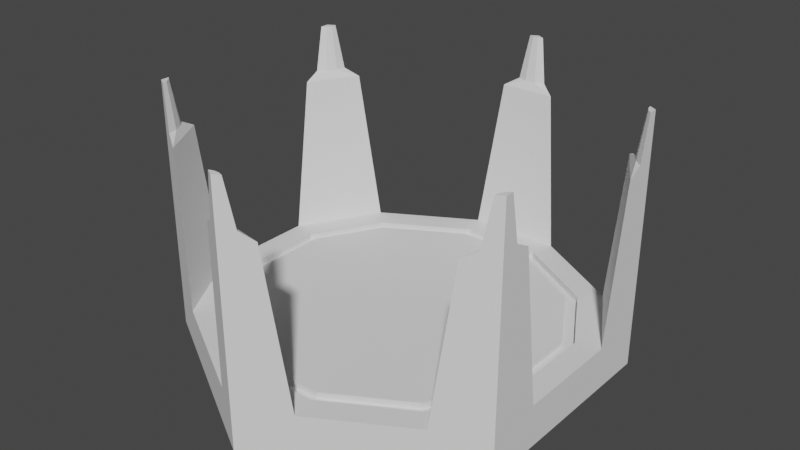 # Source: stageHexa.blend  (saved by Blender 3.3.6; exported with 4.5.12 LTS)
import bpy
from mathutils import Matrix  # noqa: F401  (used for matrix-valued properties, if any)

bpy.ops.wm.read_factory_settings(use_empty=True)
scene = bpy.context.scene
scene.name = 'Scene'

# ---- collections
col_collection = bpy.data.collections.new('Collection'); scene.collection.children.link(col_collection)

# ---- world
world_world = bpy.data.worlds.new('World'); scene.world = world_world
world_world.use_nodes = True; world_world.node_tree.nodes.clear()
_N = world_world.node_tree.nodes; _L = world_world.node_tree.links
n0 = _N.new('ShaderNodeOutputWorld'); n0.name = 'World Output'; n0.location = (300, 300)
n1 = _N.new('ShaderNodeBackground'); n1.name = 'Background'; n1.location = (10, 300)
n1.inputs[0].default_value = (0.05088, 0.05088, 0.05088, 1.0)
_L.new(n1.outputs[0], n0.inputs[0])
n0.is_active_output = True
world_world.color = (0.05088, 0.05088, 0.05088)
world_world.use_sun_shadow = False
world_world.sun_shadow_jitter_overblur = 0.0

# ---- meshes
me_x = bpy.data.meshes.new('円柱')
me_x.from_pydata([(-4.967e-09, 0.5, -0.1), (-4.967e-09, 0.5, 0.0), (0.433, 0.25, -0.1), (0.433, 0.25, 0.0), (0.433, -0.25, -0.1), (0.433, -0.25, 0.0), (-4.967e-09, -0.5, -0.1), (-4.967e-09, -0.5, 0.0), (-0.433, -0.25, -0.1), (-0.433, -0.25, 0.0), (-0.433, 0.25, -0.1), (-0.433, 0.25, 0.0), (-0.2658, -0.2536, 0.0), (-0.08668, -0.357, 0.0), (-0.1083, -0.4375, -0.1), (-0.3248, -0.3125, -0.1), (0.3248, -0.3125, -0.1), (0.1083, -0.4375, -0.1), (0.08668, -0.357, 0.0), (0.2658, -0.2536, 0.0), (0.433, 0.125, -0.1), (0.433, -0.125, -0.1), (0.3525, -0.1034, 0.0), (0.3525, 0.1034, 0.0), (0.1083, 0.4375, -0.1), (0.3248, 0.3125, -0.1), (0.2658, 0.2536, 0.0), (0.08668, 0.357, 0.0), (-0.3248, 0.3125, -0.1), (-0.1083, 0.4375, -0.1), (-0.08668, 0.357, 0.0), (-0.2658, 0.2536, 0.0), (-0.433, -0.125, -0.1), (-0.433, 0.125, -0.1), (-0.3525, 0.1034, 0.0), (-0.3525, -0.1034, 0.0), (-0.2847, -0.2724, 0.0), (-0.09359, -0.3828, 0.0), (0.09359, -0.3828, 0.0), (0.2847, -0.2724, 0.0), (0.3783, -0.1103, 0.0), (0.3783, 0.1103, 0.0), (0.2847, 0.2724, 0.0), (0.09359, 0.3828, 0.0), (-0.09359, 0.3828, 0.0), (-0.2847, 0.2724, 0.0), (-0.3783, 0.1103, 0.0), (-0.3783, -0.1103, 0.0), (-0.2847, -0.2724, -0.01528), (-0.09359, -0.3828, -0.01528), (0.09359, -0.3828, -0.01528), (0.2847, -0.2724, -0.01528), (0.3783, -0.1103, -0.01528), (0.3783, 0.1103, -0.01528), (0.2847, 0.2724, -0.01528), (0.09359, 0.3828, -0.01528), (-0.09359, 0.3828, -0.01528), (-0.2847, 0.2724, -0.01528), (-0.3783, 0.1103, -0.01528), (-0.3783, -0.1103, -0.01528), (-0.2658, -0.2536, -0.01528), (-0.08668, -0.357, -0.01528), (0.08668, -0.357, -0.01528), (0.2658, -0.2536, -0.01528), (0.3525, -0.1034, -0.01528), (0.3525, 0.1034, -0.01528), (0.2658, 0.2536, -0.01528), (0.08668, 0.357, -0.01528), (-0.08668, 0.357, -0.01528), (-0.2658, 0.2536, -0.01528), (-0.3525, 0.1034, -0.01528), (-0.3525, -0.1034, -0.01528), (0.06495, 0.4625, 0.3635), (0.433, 0.175, 0.3635), (0.3681, -0.2875, 0.3635), (-0.06495, -0.4625, 0.3635), (-0.433, -0.175, 0.3635), (-0.3681, 0.2875, 0.3635), (-0.3681, -0.2875, 0.3635), (0.06495, -0.4625, 0.3635), (0.433, -0.175, 0.3635), (0.3681, 0.2875, 0.3635), (-0.06495, 0.4625, 0.3635), (-0.433, 0.175, 0.3635), (-0.3248, -0.3125, 7.451e-09), (-0.06495, -0.4625, 0.0), (-0.1083, -0.4375, 7.451e-09), (0.1083, -0.4375, 7.451e-09), (0.3248, -0.3125, 7.451e-09), (0.433, -0.125, 7.451e-09), (0.433, 0.125, 7.451e-09), (0.3248, 0.3125, 7.451e-09), (0.1083, 0.4375, 7.451e-09), (-0.1083, 0.4375, 7.451e-09), (-0.3248, 0.3125, 7.451e-09), (-0.433, 0.125, 7.451e-09), (-0.433, -0.125, 7.451e-09), (-0.433, -0.25, 0.3824), (-0.433, -0.2104, 0.3824), (-4.967e-09, -0.5, 0.3824), (0.03433, -0.4802, 0.3824), (0.433, 0.25, 0.3824), (0.433, 0.2104, 0.3824), (0.3987, 0.2698, 0.3824), (-0.3987, 0.2698, 0.3824), (-0.4026, 0.2473, 0.3824), (-0.3987, -0.2698, 0.3824), (0.433, -0.25, 0.3824), (0.433, -0.2104, 0.3824), (-0.03434, -0.4802, 0.3824), (-0.433, 0.25, 0.3824), (0.4026, 0.2473, 0.3824), (-0.4155, -0.225, 0.3824), (-0.433, 0.2104, 0.3824), (-0.0129, -0.4723, 0.3824), (0.4026, -0.2473, 0.3824), (0.3987, -0.2698, 0.3824), (-4.967e-09, 0.5, 0.3824), (-0.03433, 0.4802, 0.3824), (-0.0129, 0.4723, 0.3824), (0.03433, 0.4802, 0.3824), (-0.4026, -0.2473, 0.3824), (-0.4155, 0.225, 0.3824), (0.0129, 0.4723, 0.3824), (0.4155, 0.225, 0.3824), (0.4155, -0.225, 0.3824), (0.0129, -0.4723, 0.3824), (0.01717, -0.4901, 0.4866), (0.006449, -0.4862, 0.4866), (-0.433, -0.25, 0.4866), (-0.433, -0.2302, 0.4866), (0.433, 0.25, 0.4866), (0.433, 0.2302, 0.4866), (-0.4158, -0.2599, 0.4866), (-0.01717, -0.4901, 0.4866), (-0.006449, -0.4862, 0.4866), (-4.967e-09, 0.5, 0.4866), (0.01717, 0.4901, 0.4866), (-0.433, 0.2302, 0.4866), (-0.4243, 0.2375, 0.4866), (0.433, -0.25, 0.4866), (0.4158, -0.2599, 0.4866), (-0.4243, -0.2375, 0.4866), (-0.433, 0.25, 0.4866), (-0.01717, 0.4901, 0.4866), (-0.006449, 0.4862, 0.4866), (-0.4178, -0.2487, 0.4866), (0.4243, 0.2375, 0.4866), (0.4178, 0.2487, 0.4866), (-0.4158, 0.2599, 0.4866), (-4.967e-09, -0.5, 0.4866), (0.433, -0.2302, 0.4866), (0.4158, 0.2599, 0.4866), (0.4178, -0.2487, 0.4866), (0.006449, 0.4862, 0.4866), (0.4243, -0.2375, 0.4866), (-0.4178, 0.2487, 0.4866)], [], [(43, 42, 91, 92), (41, 40, 89, 90), (39, 38, 87, 88), (37, 36, 84, 86), (76, 96, 9, 97, 98), (47, 46, 95, 96), (45, 44, 93, 94), (32, 15, 8), (84, 36, 47, 96), (38, 37, 86, 85, 87), (40, 39, 88, 89), (91, 42, 41, 90), (93, 44, 43, 92), (95, 46, 45, 94), (99, 7, 87, 79, 100), (14, 17, 6), (102, 73, 90, 3, 101), (16, 21, 4), (20, 25, 2), (3, 91, 81, 103, 101), (77, 104, 105), (28, 33, 10), (97, 9, 84, 78, 106), (0, 24, 29), (35, 12, 13, 18, 19, 22, 23, 26, 27, 30, 31, 34), (21, 16, 17, 14, 15, 32, 33, 28, 29, 24, 25, 20), (84, 96, 76, 78), (87, 85, 75, 79), (89, 88, 74, 80), (93, 92, 72, 82), (91, 90, 73, 81), (95, 94, 77, 83), (107, 5, 89, 80, 108), (109, 75, 85, 7, 99), (77, 94, 11, 110, 104), (81, 111, 103), (112, 76, 98), (11, 95, 83, 113, 110), (114, 75, 109), (116, 115, 74), (116, 74, 88, 5, 107), (1, 93, 82, 118, 117), (118, 82, 119), (14, 86, 84, 15), (16, 88, 87, 17), (20, 90, 89, 21), (24, 92, 91, 25), (28, 94, 93, 29), (32, 96, 95, 33), (14, 85, 86), (34, 31, 69, 70), (46, 47, 59, 58), (27, 26, 66, 67), (30, 27, 67, 68), (44, 45, 57, 56), (23, 22, 64, 65), (45, 46, 58, 57), (26, 23, 65, 66), (42, 43, 55, 54), (19, 18, 62, 63), (43, 44, 56, 55), (22, 19, 63, 64), (61, 60, 48, 49), (63, 62, 50, 51), (65, 64, 52, 53), (67, 66, 54, 55), (69, 68, 56, 57), (71, 70, 58, 59), (60, 71, 59, 48), (62, 61, 49, 50), (64, 63, 51, 52), (66, 65, 53, 54), (68, 67, 55, 56), (70, 69, 57, 58), (31, 30, 68, 69), (47, 36, 48, 59), (35, 34, 70, 71), (37, 38, 50, 49), (36, 37, 49, 48), (12, 35, 71, 60), (39, 40, 52, 51), (38, 39, 51, 50), (18, 13, 61, 62), (41, 42, 54, 53), (13, 12, 60, 61), (40, 41, 53, 52), (72, 92, 1, 117, 120), (2, 25, 91, 3), (0, 1, 92, 24), (0, 29, 93, 1), (10, 11, 94, 28), (10, 33, 95, 11), (8, 9, 96, 32), (8, 15, 84, 9), (6, 7, 85, 14), (6, 17, 87, 7), (4, 5, 88, 16), (4, 21, 89, 5), (2, 3, 90, 20), (106, 78, 121), (76, 112, 121, 78), (113, 83, 122), (83, 77, 105, 122), (72, 120, 123), (119, 82, 72, 123), (124, 111, 81, 73), (124, 73, 102), (80, 74, 115, 125), (108, 80, 125), (79, 126, 100), (126, 79, 75, 114), (99, 100, 127, 150), (125, 115, 153, 155), (117, 118, 144, 136), (118, 119, 145, 144), (113, 122, 139, 138), (119, 123, 154, 145), (154, 137, 136, 144, 145), (140, 151, 155, 153, 141), (132, 131, 152, 148, 147), (130, 129, 133, 146, 142), (150, 127, 128, 135, 134), (143, 138, 139, 156, 149), (106, 121, 146, 133), (98, 97, 129, 130), (105, 104, 149, 156), (124, 102, 132, 147), (116, 107, 140, 141), (102, 101, 131, 132), (107, 108, 151, 140), (126, 114, 135, 128), (104, 110, 143, 149), (109, 99, 150, 134), (97, 106, 133, 129), (122, 105, 156, 139), (103, 111, 148, 152), (111, 124, 147, 148), (101, 103, 152, 131), (121, 112, 142, 146), (114, 109, 134, 135), (112, 98, 130, 142), (123, 120, 137, 154), (115, 116, 141, 153), (110, 113, 138, 143), (100, 126, 128, 127), (108, 125, 155, 151), (120, 117, 136, 137)])
_uv = me_x.uv_layers.new(name='UVマップ')
_uv.uv.foreach_set('vector', [0.3037, 0.4266, 0.3761, 0.3848, 0.3775, 0.3877, 0.3055, 0.4293, 0.4297, 0.2918, 0.4297, 0.2082, 0.433, 0.2084, 0.433, 0.2916, 0.3761, 0.1152, 0.3037, 0.07344, 0.3055, 0.07069, 0.3775, 0.1123, 0.1963, 0.07344, 0.1239, 0.1152, 0.1225, 0.1123, 0.1945, 0.07069, 0.3, 1.0, 0.2778, 0.75, 0.3333, 1.0, 0.3333, 1.0, 0.3157, 1.0, 0.07026, 0.2082, 0.07026, 0.2918, 0.06696, 0.2916, 0.06696, 0.2084, 0.1239, 0.3848, 0.1963, 0.4266, 0.1945, 0.4293, 0.1225, 0.3877, 0.5422, 0.21, 0.6114, 0.09, 0.5422, 0.13, 0.1225, 0.1123, 0.1239, 0.1152, 0.07026, 0.2082, 0.05871, 0.2089, 0.3037, 0.07344, 0.1963, 0.07344, 0.1945, 0.07069, 0.1807, 0.05, 0.3055, 0.07069, 0.4297, 0.2082, 0.3761, 0.1152, 0.3812, 0.1049, 0.433, 0.2084, 0.3775, 0.3877, 0.3761, 0.3848, 0.4297, 0.2918, 0.4439, 0.2866, 0.1945, 0.4293, 0.1963, 0.4266, 0.3037, 0.4266, 0.3332, 0.4397, 0.06696, 0.2916, 0.07026, 0.2918, 0.1239, 0.3848, 0.1214, 0.3996, 0.5, 1.0, 0.5, 1.0, 0.5556, 0.75, 0.5333, 1.0, 0.5176, 1.0, 0.6807, 0.05, 0.8193, 0.05, 0.75, 0.01, 0.8157, 1.0, 0.8, 1.0, 0.7778, 0.75, 0.8333, 1.0, 0.8333, 1.0, 0.8886, 0.09, 0.9578, 0.21, 0.9578, 0.13, 0.9578, 0.29, 0.8886, 0.41, 0.9578, 0.37, 0.8333, 1.0, 0.8889, 0.75, 0.8667, 1.0, 0.851, 1.0, 0.8333, 1.0, 0.08372, 0.394, 0.06413, 0.3827, 0.06575, 0.3754, 0.6114, 0.41, 0.5422, 0.29, 0.5422, 0.37, 0.3333, 1.0, 0.3333, 1.0, 0.3889, 0.75, 0.3667, 1.0, 0.351, 1.0, 0.75, 0.49, 0.8193, 0.45, 0.6807, 0.45, 0.08313, 0.2087, 0.1308, 0.1261, 0.2023, 0.08484, 0.2977, 0.08484, 0.3692, 0.1261, 0.4169, 0.2087, 0.4169, 0.2913, 0.3692, 0.3739, 0.2977, 0.4152, 0.2023, 0.4152, 0.1308, 0.3739, 0.08313, 0.2913, 0.9578, 0.21, 0.8886, 0.09, 0.8193, 0.05, 0.6807, 0.05, 0.6114, 0.09, 0.5422, 0.21, 0.5422, 0.29, 0.6114, 0.41, 0.6807, 0.45, 0.8193, 0.45, 0.8886, 0.41, 0.9578, 0.29, 0.1214, 0.1004, 0.05871, 0.2089, 0.04215, 0.1911, 0.0951, 0.09943, 0.3153, 0.06381, 0.1807, 0.05, 0.1971, 0.04057, 0.3029, 0.04057, 0.4439, 0.2134, 0.3812, 0.1049, 0.4049, 0.09943, 0.4578, 0.1911, 0.1945, 0.4293, 0.3332, 0.4397, 0.3029, 0.4594, 0.1971, 0.4594, 0.3775, 0.3877, 0.4439, 0.2866, 0.4578, 0.3089, 0.4049, 0.4006, 0.06696, 0.2916, 0.1214, 0.3996, 0.0951, 0.4006, 0.04215, 0.3089, 0.6667, 1.0, 0.6667, 1.0, 0.7222, 0.75, 0.7, 1.0, 0.6843, 1.0, 0.4824, 1.0, 0.4667, 1.0, 0.4667, 1.0, 0.5, 1.0, 0.5, 1.0, 0.1333, 1.0, 0.1111, 0.75, 0.1667, 1.0, 0.1667, 1.0, 0.149, 1.0, 0.4049, 0.4006, 0.4343, 0.3754, 0.4359, 0.3827, 0.04924, 0.1532, 0.04215, 0.178, 0.04215, 0.1554, 0.1667, 1.0, 0.2222, 0.75, 0.2, 1.0, 0.1843, 1.0, 0.1667, 1.0, 0.2335, 0.02771, 0.2084, 0.034, 0.228, 0.02269, 0.4359, 0.1173, 0.4343, 0.1246, 0.4163, 0.106, 0.649, 1.0, 0.6333, 1.0, 0.6111, 0.75, 0.6667, 1.0, 0.6667, 1.0, -8.941e-08, 1.0, 0.05556, 0.75, 0.03333, 1.0, 0.01762, 1.0, -8.941e-08, 1.0, 0.228, 0.4773, 0.1971, 0.4594, 0.2335, 0.4723, 0.4444, 0.5, 0.4444, 0.75, 0.3889, 0.75, 0.3889, 0.5, 0.6111, 0.5, 0.6111, 0.75, 0.5556, 0.75, 0.5556, 0.5, 0.7778, 0.5, 0.7778, 0.75, 0.7222, 0.75, 0.7222, 0.5, 0.9444, 0.5, 0.9444, 0.75, 0.8889, 0.75, 0.8889, 0.5, 0.1111, 0.5, 0.1111, 0.75, 0.05556, 0.75, 0.05556, 0.5, 0.2778, 0.5, 0.2778, 0.75, 0.2222, 0.75, 0.2222, 0.5, 0.4444, 0.5, 0.4667, 1.0, 0.4444, 0.75, 0.08313, 0.2913, 0.1308, 0.3739, 0.1308, 0.3739, 0.08313, 0.2913, 0.07026, 0.2918, 0.07026, 0.2082, 0.07026, 0.2082, 0.07026, 0.2918, 0.2977, 0.4152, 0.3692, 0.3739, 0.3692, 0.3739, 0.2977, 0.4152, 0.2023, 0.4152, 0.2977, 0.4152, 0.2977, 0.4152, 0.2023, 0.4152, 0.1963, 0.4266, 0.1239, 0.3848, 0.1239, 0.3848, 0.1963, 0.4266, 0.4169, 0.2913, 0.4169, 0.2087, 0.4169, 0.2087, 0.4169, 0.2913, 0.1239, 0.3848, 0.07026, 0.2918, 0.07026, 0.2918, 0.1239, 0.3848, 0.3692, 0.3739, 0.4169, 0.2913, 0.4169, 0.2913, 0.3692, 0.3739, 0.3761, 0.3848, 0.3037, 0.4266, 0.3037, 0.4266, 0.3761, 0.3848, 0.3692, 0.1261, 0.2977, 0.08484, 0.2977, 0.08484, 0.3692, 0.1261, 0.3037, 0.4266, 0.1963, 0.4266, 0.1963, 0.4266, 0.3037, 0.4266, 0.4169, 0.2087, 0.3692, 0.1261, 0.3692, 0.1261, 0.4169, 0.2087, 0.2023, 0.08484, 0.1308, 0.1261, 0.1239, 0.1152, 0.1963, 0.07344, 0.3692, 0.1261, 0.2977, 0.08484, 0.3037, 0.07344, 0.3761, 0.1152, 0.4169, 0.2913, 0.4169, 0.2087, 0.4297, 0.2082, 0.4297, 0.2918, 0.2977, 0.4152, 0.3692, 0.3739, 0.3761, 0.3848, 0.3037, 0.4266, 0.1308, 0.3739, 0.2023, 0.4152, 0.1963, 0.4266, 0.1239, 0.3848, 0.08313, 0.2087, 0.08313, 0.2913, 0.07026, 0.2918, 0.07026, 0.2082, 0.1308, 0.1261, 0.08313, 0.2087, 0.07026, 0.2082, 0.1239, 0.1152, 0.2977, 0.08484, 0.2023, 0.08484, 0.1963, 0.07344, 0.3037, 0.07344, 0.4169, 0.2087, 0.3692, 0.1261, 0.3761, 0.1152, 0.4297, 0.2082, 0.3692, 0.3739, 0.4169, 0.2913, 0.4297, 0.2918, 0.3761, 0.3848, 0.2023, 0.4152, 0.2977, 0.4152, 0.3037, 0.4266, 0.1963, 0.4266, 0.08313, 0.2913, 0.1308, 0.3739, 0.1239, 0.3848, 0.07026, 0.2918, 0.1308, 0.3739, 0.2023, 0.4152, 0.2023, 0.4152, 0.1308, 0.3739, 0.07026, 0.2082, 0.1239, 0.1152, 0.1239, 0.1152, 0.07026, 0.2082, 0.08313, 0.2087, 0.08313, 0.2913, 0.08313, 0.2913, 0.08313, 0.2087, 0.1963, 0.07344, 0.3037, 0.07344, 0.3037, 0.07344, 0.1963, 0.07344, 0.1239, 0.1152, 0.1963, 0.07344, 0.1963, 0.07344, 0.1239, 0.1152, 0.1308, 0.1261, 0.08313, 0.2087, 0.08313, 0.2087, 0.1308, 0.1261, 0.3761, 0.1152, 0.4297, 0.2082, 0.4297, 0.2082, 0.3761, 0.1152, 0.3037, 0.07344, 0.3761, 0.1152, 0.3761, 0.1152, 0.3037, 0.07344, 0.2977, 0.08484, 0.2023, 0.08484, 0.2023, 0.08484, 0.2977, 0.08484, 0.4297, 0.2918, 0.3761, 0.3848, 0.3761, 0.3848, 0.4297, 0.2918, 0.2023, 0.08484, 0.1308, 0.1261, 0.1308, 0.1261, 0.2023, 0.08484, 0.4297, 0.2082, 0.4297, 0.2918, 0.4297, 0.2918, 0.4297, 0.2082, 0.9667, 1.0, 0.9444, 0.75, 1.0, 1.0, 1.0, 1.0, 0.9824, 1.0, 0.8333, 0.5, 0.8889, 0.5, 0.8889, 0.75, 0.8333, 1.0, 1.0, 0.5, 1.0, 1.0, 0.9444, 0.75, 0.9444, 0.5, -8.941e-08, 0.5, 0.05556, 0.5, 0.05556, 0.75, -8.941e-08, 1.0, 0.1667, 0.5, 0.1667, 1.0, 0.1111, 0.75, 0.1111, 0.5, 0.1667, 0.5, 0.2222, 0.5, 0.2222, 0.75, 0.1667, 1.0, 0.3333, 0.5, 0.3333, 1.0, 0.2778, 0.75, 0.2778, 0.5, 0.3333, 0.5, 0.3889, 0.5, 0.3889, 0.75, 0.3333, 1.0, 0.5, 0.5, 0.5, 1.0, 0.4667, 1.0, 0.4444, 0.5, 0.5, 0.5, 0.5556, 0.5, 0.5556, 0.75, 0.5, 1.0, 0.6667, 0.5, 0.6667, 1.0, 0.6111, 0.75, 0.6111, 0.5, 0.6667, 0.5, 0.7222, 0.5, 0.7222, 0.75, 0.6667, 1.0, 0.8333, 0.5, 0.8333, 1.0, 0.7778, 0.75, 0.7778, 0.5, 0.06413, 0.1173, 0.0951, 0.09943, 0.06575, 0.1246, 0.04215, 0.1911, 0.04924, 0.1532, 0.06575, 0.1246, 0.0951, 0.09943, 0.04215, 0.3446, 0.04215, 0.3089, 0.04924, 0.3468, 0.04215, 0.3089, 0.0951, 0.4006, 0.06575, 0.3754, 0.04924, 0.3468, 0.2916, 0.466, 0.272, 0.4773, 0.2665, 0.4723, 0.2335, 0.4723, 0.1971, 0.4594, 0.3029, 0.4594, 0.2665, 0.4723, 0.4508, 0.3468, 0.4343, 0.3754, 0.4049, 0.4006, 0.4578, 0.3089, 0.4508, 0.3468, 0.4578, 0.322, 0.4578, 0.3446, 0.4578, 0.1911, 0.4049, 0.09943, 0.4343, 0.1246, 0.4508, 0.1532, 0.4578, 0.1554, 0.4578, 0.1911, 0.4508, 0.1532, 0.3029, 0.04057, 0.2665, 0.02771, 0.272, 0.02269, 0.2665, 0.02771, 0.3029, 0.04057, 0.1971, 0.04057, 0.2335, 0.02771, 0.5, 1.0, 0.5176, 1.0, 0.5176, 1.0, 0.5, 1.0, 0.4508, 0.1532, 0.4343, 0.1246, 0.4343, 0.1246, 0.4508, 0.1532, -8.941e-08, 1.0, 0.01762, 1.0, 0.01762, 1.0, -8.941e-08, 1.0, 0.228, 0.4773, 0.2335, 0.4723, 0.2335, 0.4723, 0.228, 0.4773, 0.04215, 0.3446, 0.04924, 0.3468, 0.04924, 0.3468, 0.04215, 0.3446, 0.2335, 0.4723, 0.2665, 0.4723, 0.2665, 0.4723, 0.2335, 0.4723, 0.2516, 0.566, 0.2543, 0.565, 0.25, 0.5625, 0.2457, 0.565, 0.2484, 0.566, 0.3041, 0.6562, 0.3041, 0.6513, 0.3019, 0.6531, 0.3003, 0.6559, 0.2998, 0.6587, 0.3041, 0.5987, 0.3041, 0.5938, 0.2998, 0.5913, 0.3003, 0.5941, 0.3019, 0.5969, 0.1959, 0.6513, 0.1959, 0.6562, 0.2002, 0.6587, 0.1997, 0.6559, 0.1981, 0.6531, 0.25, 0.6875, 0.2543, 0.685, 0.2516, 0.684, 0.2484, 0.684, 0.2457, 0.685, 0.1959, 0.5938, 0.1959, 0.5987, 0.1981, 0.5969, 0.1997, 0.5941, 0.2002, 0.5913, 0.06413, 0.1173, 0.06575, 0.1246, 0.06575, 0.1246, 0.06413, 0.1173, 0.3157, 1.0, 0.3333, 1.0, 0.3333, 1.0, 0.3157, 1.0, 0.06575, 0.3754, 0.06413, 0.3827, 0.06413, 0.3827, 0.06575, 0.3754, 0.4508, 0.3468, 0.4578, 0.3446, 0.4578, 0.3446, 0.4508, 0.3468, 0.649, 1.0, 0.6667, 1.0, 0.6667, 1.0, 0.649, 1.0, 0.8157, 1.0, 0.8333, 1.0, 0.8333, 1.0, 0.8157, 1.0, 0.6667, 1.0, 0.6843, 1.0, 0.6843, 1.0, 0.6667, 1.0, 0.2665, 0.02771, 0.2335, 0.02771, 0.2335, 0.02771, 0.2665, 0.02771, 0.149, 1.0, 0.1667, 1.0, 0.1667, 1.0, 0.149, 1.0, 0.4824, 1.0, 0.5, 1.0, 0.5, 1.0, 0.4824, 1.0, 0.3333, 1.0, 0.351, 1.0, 0.351, 1.0, 0.3333, 1.0, 0.04924, 0.3468, 0.06575, 0.3754, 0.06575, 0.3754, 0.04924, 0.3468, 0.4359, 0.3827, 0.4343, 0.3754, 0.4343, 0.3754, 0.4359, 0.3827, 0.4343, 0.3754, 0.4508, 0.3468, 0.4508, 0.3468, 0.4343, 0.3754, 0.8333, 1.0, 0.851, 1.0, 0.851, 1.0, 0.8333, 1.0, 0.06575, 0.1246, 0.04924, 0.1532, 0.04924, 0.1532, 0.06575, 0.1246, 0.2335, 0.02771, 0.228, 0.02269, 0.228, 0.02269, 0.2335, 0.02771, 0.04924, 0.1532, 0.04215, 0.1554, 0.04215, 0.1554, 0.04924, 0.1532, 0.2665, 0.4723, 0.272, 0.4773, 0.272, 0.4773, 0.2665, 0.4723, 0.4343, 0.1246, 0.4359, 0.1173, 0.4359, 0.1173, 0.4343, 0.1246, 0.1667, 1.0, 0.1843, 1.0, 0.1843, 1.0, 0.1667, 1.0, 0.272, 0.02269, 0.2665, 0.02771, 0.2665, 0.02771, 0.272, 0.02269, 0.4578, 0.1554, 0.4508, 0.1532, 0.4508, 0.1532, 0.4578, 0.1554, 0.9824, 1.0, 1.0, 1.0, 1.0, 1.0, 0.9824, 1.0])
me_x.update()

# ---- objects
ob_x = bpy.data.objects.new('円柱', me_x)

# ---- transforms, parenting, visibility, modifiers, constraints
ob_x.location = (0.0, 0.0, 0.0)

# ---- collection membership
col_collection.objects.link(ob_x)

# ---- scene / render settings (as saved in the file)
scene.frame_start = 1; scene.frame_end = 250; scene.frame_set(1)
scene.render.engine = 'BLENDER_EEVEE_NEXT'
scene.cycles.sampling_pattern = 'TABULATED_SOBOL'
scene.cycles.use_light_tree = False
scene.view_settings.view_transform = 'Filmic'
bpy.context.view_layer.update()

# ---- added for rendering (the .blend has no active camera and no usable light): camera, sun
cam_auto = bpy.data.cameras.new('AutoCamera')
cam_auto.lens = 50.0
cam_auto.sensor_width = 36.0
cam_auto.clip_end = 1000.0
ob_auto_camera = bpy.data.objects.new('AutoCamera', cam_auto)
scene.collection.objects.link(ob_auto_camera)
ob_auto_camera.location = (1.33888, -1.60665, 1.26438)
ob_auto_camera.rotation_euler = (1.09748, -7.21219e-08, 0.694738)
scene.camera = ob_auto_camera
light_auto_sun = bpy.data.lights.new('AutoSun', 'SUN')
light_auto_sun.energy = 3.0
light_auto_sun.angle = 0.0523599
ob_auto_sun = bpy.data.objects.new('AutoSun', light_auto_sun)
scene.collection.objects.link(ob_auto_sun)
ob_auto_sun.rotation_euler = (0.872665, 0.174533, 0.523599)
bpy.context.view_layer.update()
